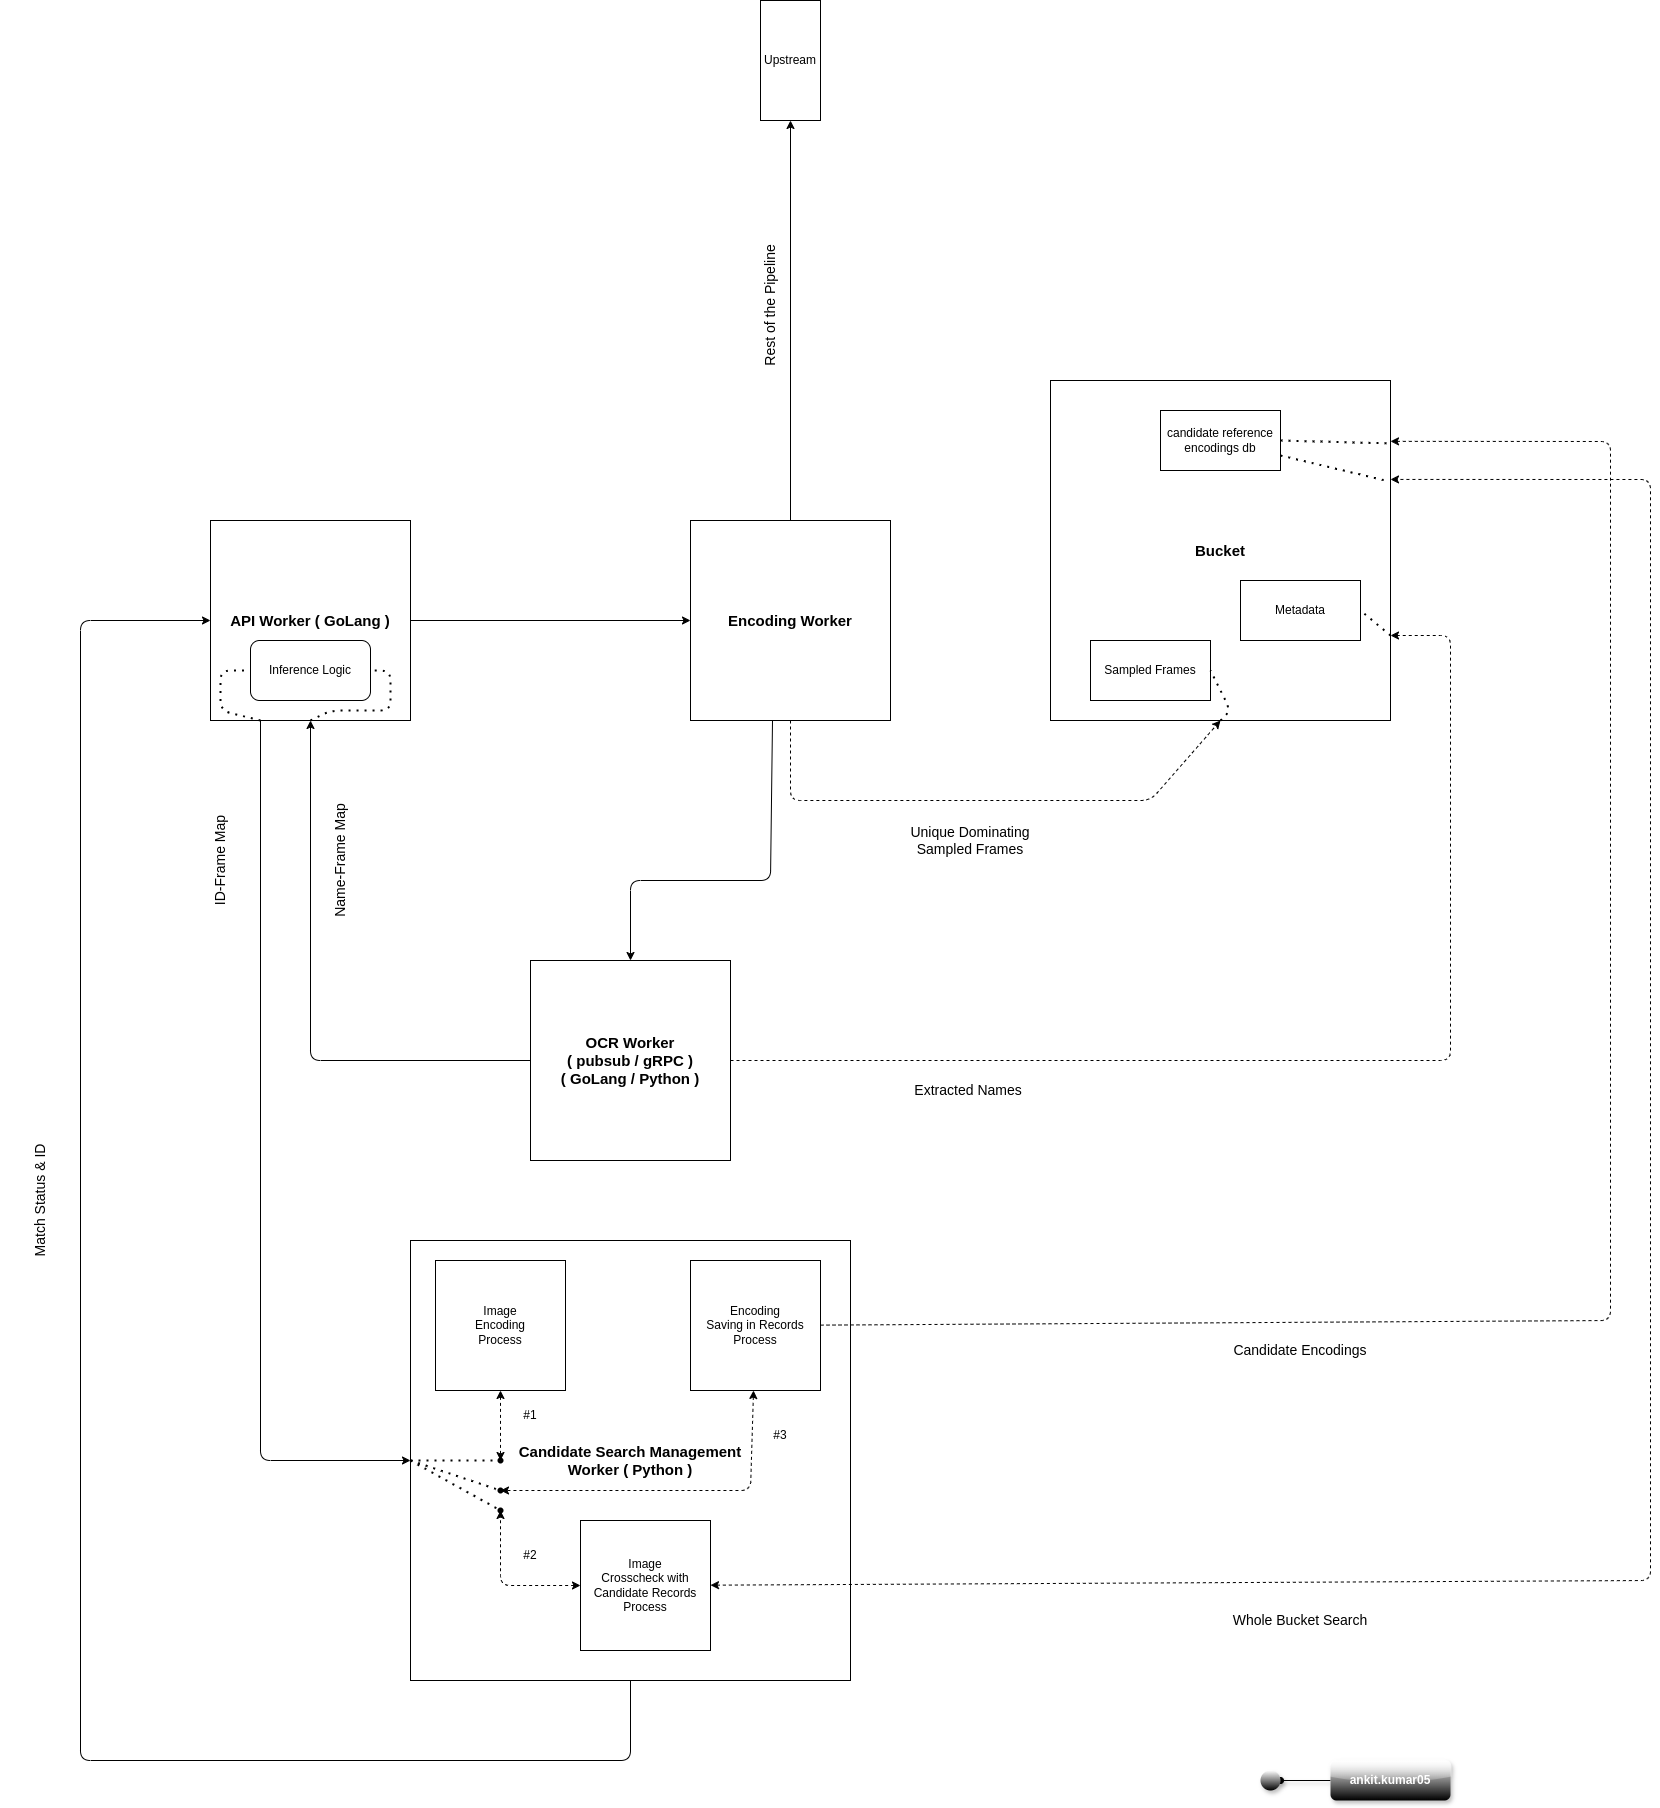

The diagram above was exported from draw.io. Its source (the exported page's mxGraphModel, read from the mxfile embedded in the PNG):
<mxGraphModel dx="1986" dy="1895" grid="1" gridSize="10" guides="1" tooltips="1" connect="1" arrows="1" fold="1" page="1" pageScale="1" pageWidth="850" pageHeight="1100" math="0" shadow="0">
  <root>
    <mxCell id="0" />
    <mxCell id="1" parent="0" />
    <mxCell id="7" style="edgeStyle=none;html=1;entryX=1;entryY=0.5;entryDx=0;entryDy=0;" edge="1" parent="1" source="2" target="6">
      <mxGeometry relative="1" as="geometry" />
    </mxCell>
    <mxCell id="9" style="edgeStyle=none;html=1;entryX=0.5;entryY=1;entryDx=0;entryDy=0;dashed=1;" edge="1" parent="1" source="2" target="3">
      <mxGeometry relative="1" as="geometry">
        <Array as="points">
          <mxPoint x="260" y="480" />
          <mxPoint x="620" y="480" />
        </Array>
      </mxGeometry>
    </mxCell>
    <mxCell id="17" style="edgeStyle=none;html=1;entryX=0.5;entryY=0;entryDx=0;entryDy=0;exitX=0.41;exitY=1;exitDx=0;exitDy=0;exitPerimeter=0;" edge="1" parent="1" source="2" target="16">
      <mxGeometry relative="1" as="geometry">
        <Array as="points">
          <mxPoint x="240" y="560" />
          <mxPoint x="100" y="560" />
        </Array>
      </mxGeometry>
    </mxCell>
    <mxCell id="2" value="&lt;b&gt;&lt;font style=&quot;font-size: 15px;&quot;&gt;Encoding Worker&lt;/font&gt;&lt;/b&gt;" style="whiteSpace=wrap;html=1;aspect=fixed;" vertex="1" parent="1">
      <mxGeometry x="160" y="200" width="200" height="200" as="geometry" />
    </mxCell>
    <mxCell id="3" value="&lt;b&gt;&lt;font style=&quot;font-size: 15px;&quot;&gt;Bucket&lt;/font&gt;&lt;/b&gt;" style="whiteSpace=wrap;html=1;aspect=fixed;" vertex="1" parent="1">
      <mxGeometry x="520" y="60" width="340" height="340" as="geometry" />
    </mxCell>
    <mxCell id="5" style="edgeStyle=none;html=1;entryX=0;entryY=0.5;entryDx=0;entryDy=0;exitX=1;exitY=0.5;exitDx=0;exitDy=0;" edge="1" parent="1" source="22" target="2">
      <mxGeometry relative="1" as="geometry">
        <mxPoint x="-40" y="300" as="sourcePoint" />
      </mxGeometry>
    </mxCell>
    <mxCell id="6" value="Upstream" style="rounded=0;whiteSpace=wrap;html=1;direction=south;" vertex="1" parent="1">
      <mxGeometry x="230" y="-320" width="60" height="120" as="geometry" />
    </mxCell>
    <mxCell id="10" value="&lt;font style=&quot;font-size: 14px;&quot;&gt;Unique Dominating Sampled Frames&lt;/font&gt;" style="text;html=1;align=center;verticalAlign=middle;whiteSpace=wrap;rounded=0;" vertex="1" parent="1">
      <mxGeometry x="360" y="480" width="160" height="80" as="geometry" />
    </mxCell>
    <mxCell id="11" value="Sampled Frames" style="rounded=0;whiteSpace=wrap;html=1;" vertex="1" parent="1">
      <mxGeometry x="560" y="320" width="120" height="60" as="geometry" />
    </mxCell>
    <mxCell id="14" value="" style="endArrow=none;dashed=1;html=1;dashPattern=1 3;strokeWidth=2;exitX=0.5;exitY=1;exitDx=0;exitDy=0;entryX=1;entryY=0.5;entryDx=0;entryDy=0;" edge="1" parent="1" source="3" target="11">
      <mxGeometry width="50" height="50" relative="1" as="geometry">
        <mxPoint x="370" y="300" as="sourcePoint" />
        <mxPoint x="420" y="250" as="targetPoint" />
        <Array as="points">
          <mxPoint x="700" y="390" />
        </Array>
      </mxGeometry>
    </mxCell>
    <mxCell id="23" style="edgeStyle=none;html=1;entryX=0.5;entryY=1;entryDx=0;entryDy=0;" edge="1" parent="1" source="16" target="22">
      <mxGeometry relative="1" as="geometry">
        <mxPoint x="-240" y="430" as="targetPoint" />
        <Array as="points">
          <mxPoint x="-220" y="740" />
        </Array>
      </mxGeometry>
    </mxCell>
    <mxCell id="16" value="&lt;b&gt;&lt;font style=&quot;font-size: 15px;&quot;&gt;OCR Worker &lt;br&gt;( pubsub / gRPC )&lt;br&gt;( GoLang / Python )&lt;/font&gt;&lt;/b&gt;" style="whiteSpace=wrap;html=1;aspect=fixed;" vertex="1" parent="1">
      <mxGeometry y="640" width="200" height="200" as="geometry" />
    </mxCell>
    <mxCell id="18" style="edgeStyle=none;html=1;entryX=1;entryY=0.75;entryDx=0;entryDy=0;dashed=1;" edge="1" parent="1" source="16" target="3">
      <mxGeometry relative="1" as="geometry">
        <Array as="points">
          <mxPoint x="920" y="740" />
          <mxPoint x="920" y="315" />
        </Array>
      </mxGeometry>
    </mxCell>
    <mxCell id="19" value="&lt;font style=&quot;font-size: 14px;&quot;&gt;Extracted Names&amp;nbsp;&lt;/font&gt;" style="text;html=1;align=center;verticalAlign=middle;whiteSpace=wrap;rounded=0;" vertex="1" parent="1">
      <mxGeometry x="360" y="730" width="160" height="80" as="geometry" />
    </mxCell>
    <mxCell id="20" value="candidate reference encodings db" style="rounded=0;whiteSpace=wrap;html=1;" vertex="1" parent="1">
      <mxGeometry x="630" y="90" width="120" height="60" as="geometry" />
    </mxCell>
    <mxCell id="31" style="edgeStyle=none;html=1;entryX=0;entryY=0.5;entryDx=0;entryDy=0;exitX=0.25;exitY=1;exitDx=0;exitDy=0;" edge="1" parent="1" source="22" target="27">
      <mxGeometry relative="1" as="geometry">
        <Array as="points">
          <mxPoint x="-270" y="1140" />
        </Array>
      </mxGeometry>
    </mxCell>
    <mxCell id="22" value="&lt;b&gt;&lt;font style=&quot;font-size: 15px;&quot;&gt;API Worker ( GoLang )&lt;/font&gt;&lt;/b&gt;" style="whiteSpace=wrap;html=1;aspect=fixed;" vertex="1" parent="1">
      <mxGeometry x="-320" y="200" width="200" height="200" as="geometry" />
    </mxCell>
    <mxCell id="24" value="&lt;font style=&quot;font-size: 14px;&quot;&gt;Name-Frame Map&lt;/font&gt;" style="text;html=1;align=center;verticalAlign=middle;whiteSpace=wrap;rounded=0;rotation=270;" vertex="1" parent="1">
      <mxGeometry x="-270" y="500" width="160" height="80" as="geometry" />
    </mxCell>
    <mxCell id="25" value="Inference Logic" style="rounded=1;whiteSpace=wrap;html=1;" vertex="1" parent="1">
      <mxGeometry x="-280" y="320" width="120" height="60" as="geometry" />
    </mxCell>
    <mxCell id="26" value="" style="endArrow=none;dashed=1;html=1;dashPattern=1 3;strokeWidth=2;exitX=0.5;exitY=1;exitDx=0;exitDy=0;entryX=1;entryY=0.5;entryDx=0;entryDy=0;" edge="1" parent="1" source="22" target="25">
      <mxGeometry width="50" height="50" relative="1" as="geometry">
        <mxPoint x="-60" y="620" as="sourcePoint" />
        <mxPoint x="-10" y="570" as="targetPoint" />
        <Array as="points">
          <mxPoint x="-200" y="390" />
          <mxPoint x="-140" y="390" />
          <mxPoint x="-140" y="350" />
        </Array>
      </mxGeometry>
    </mxCell>
    <mxCell id="54" style="edgeStyle=none;html=1;entryX=0;entryY=0.5;entryDx=0;entryDy=0;" edge="1" parent="1" source="27" target="22">
      <mxGeometry relative="1" as="geometry">
        <Array as="points">
          <mxPoint x="100" y="1440" />
          <mxPoint x="-450" y="1440" />
          <mxPoint x="-450" y="300" />
        </Array>
      </mxGeometry>
    </mxCell>
    <mxCell id="27" value="&lt;b&gt;&lt;font style=&quot;font-size: 15px;&quot;&gt;Candidate Search Management&lt;br&gt;Worker ( Python )&lt;/font&gt;&lt;/b&gt;" style="whiteSpace=wrap;html=1;aspect=fixed;" vertex="1" parent="1">
      <mxGeometry x="-120" y="920" width="440" height="440" as="geometry" />
    </mxCell>
    <mxCell id="35" value="" style="edgeStyle=none;html=1;dashed=1;startArrow=classic;startFill=1;" edge="1" parent="1" source="28" target="34">
      <mxGeometry relative="1" as="geometry" />
    </mxCell>
    <mxCell id="28" value="Image&lt;br&gt;Encoding&lt;br&gt;Process" style="whiteSpace=wrap;html=1;aspect=fixed;" vertex="1" parent="1">
      <mxGeometry x="-95" y="940" width="130" height="130" as="geometry" />
    </mxCell>
    <mxCell id="37" value="" style="edgeStyle=none;html=1;dashed=1;startArrow=classic;startFill=1;" edge="1" parent="1" source="29" target="36">
      <mxGeometry relative="1" as="geometry">
        <Array as="points">
          <mxPoint x="220" y="1170" />
        </Array>
      </mxGeometry>
    </mxCell>
    <mxCell id="29" value="Encoding&lt;br&gt;Saving in Records&lt;br&gt;Process" style="whiteSpace=wrap;html=1;aspect=fixed;" vertex="1" parent="1">
      <mxGeometry x="160" y="940" width="130" height="130" as="geometry" />
    </mxCell>
    <mxCell id="39" value="" style="edgeStyle=none;html=1;dashed=1;startArrow=classic;startFill=1;" edge="1" parent="1" source="30" target="38">
      <mxGeometry relative="1" as="geometry">
        <Array as="points">
          <mxPoint x="-30" y="1265" />
        </Array>
      </mxGeometry>
    </mxCell>
    <mxCell id="30" value="Image&lt;br&gt;Crosscheck with Candidate Records&lt;br&gt;Process" style="whiteSpace=wrap;html=1;aspect=fixed;" vertex="1" parent="1">
      <mxGeometry x="50" y="1200" width="130" height="130" as="geometry" />
    </mxCell>
    <mxCell id="32" value="" style="endArrow=none;dashed=1;html=1;dashPattern=1 3;strokeWidth=2;entryX=0;entryY=0.5;entryDx=0;entryDy=0;exitX=0.25;exitY=1;exitDx=0;exitDy=0;" edge="1" parent="1" source="22" target="25">
      <mxGeometry width="50" height="50" relative="1" as="geometry">
        <mxPoint x="-220" y="530" as="sourcePoint" />
        <mxPoint x="-170" y="480" as="targetPoint" />
        <Array as="points">
          <mxPoint x="-310" y="390" />
          <mxPoint x="-310" y="350" />
        </Array>
      </mxGeometry>
    </mxCell>
    <mxCell id="33" value="&lt;font style=&quot;font-size: 14px;&quot;&gt;ID-Frame Map&lt;/font&gt;" style="text;html=1;align=center;verticalAlign=middle;whiteSpace=wrap;rounded=0;rotation=270;" vertex="1" parent="1">
      <mxGeometry x="-390" y="500" width="160" height="80" as="geometry" />
    </mxCell>
    <mxCell id="34" value="" style="shape=waypoint;sketch=0;size=6;pointerEvents=1;points=[];fillColor=default;resizable=0;rotatable=0;perimeter=centerPerimeter;snapToPoint=1;" vertex="1" parent="1">
      <mxGeometry x="-40" y="1130" width="20" height="20" as="geometry" />
    </mxCell>
    <mxCell id="36" value="" style="shape=waypoint;sketch=0;size=6;pointerEvents=1;points=[];fillColor=default;resizable=0;rotatable=0;perimeter=centerPerimeter;snapToPoint=1;" vertex="1" parent="1">
      <mxGeometry x="-40" y="1160" width="20" height="20" as="geometry" />
    </mxCell>
    <mxCell id="38" value="" style="shape=waypoint;sketch=0;size=6;pointerEvents=1;points=[];fillColor=default;resizable=0;rotatable=0;perimeter=centerPerimeter;snapToPoint=1;" vertex="1" parent="1">
      <mxGeometry x="-40" y="1180" width="20" height="20" as="geometry" />
    </mxCell>
    <mxCell id="40" value="#1" style="text;html=1;align=center;verticalAlign=middle;whiteSpace=wrap;rounded=0;" vertex="1" parent="1">
      <mxGeometry x="-30" y="1080" width="60" height="30" as="geometry" />
    </mxCell>
    <mxCell id="41" value="#2" style="text;html=1;align=center;verticalAlign=middle;whiteSpace=wrap;rounded=0;" vertex="1" parent="1">
      <mxGeometry x="-30" y="1220" width="60" height="30" as="geometry" />
    </mxCell>
    <mxCell id="42" value="#3" style="text;html=1;align=center;verticalAlign=middle;whiteSpace=wrap;rounded=0;" vertex="1" parent="1">
      <mxGeometry x="220" y="1100" width="60" height="30" as="geometry" />
    </mxCell>
    <mxCell id="43" value="" style="endArrow=none;dashed=1;html=1;dashPattern=1 3;strokeWidth=2;exitX=0;exitY=0.5;exitDx=0;exitDy=0;entryX=0.75;entryY=0.25;entryDx=0;entryDy=0;entryPerimeter=0;" edge="1" parent="1" source="27" target="34">
      <mxGeometry width="50" height="50" relative="1" as="geometry">
        <mxPoint x="100" y="1030" as="sourcePoint" />
        <mxPoint x="150" y="980" as="targetPoint" />
      </mxGeometry>
    </mxCell>
    <mxCell id="44" value="" style="endArrow=none;dashed=1;html=1;dashPattern=1 3;strokeWidth=2;exitX=0;exitY=0.5;exitDx=0;exitDy=0;entryX=0.9;entryY=0.7;entryDx=0;entryDy=0;entryPerimeter=0;" edge="1" parent="1" source="27" target="38">
      <mxGeometry width="50" height="50" relative="1" as="geometry">
        <mxPoint x="100" y="1030" as="sourcePoint" />
        <mxPoint x="150" y="980" as="targetPoint" />
      </mxGeometry>
    </mxCell>
    <mxCell id="45" value="" style="endArrow=none;dashed=1;html=1;dashPattern=1 3;strokeWidth=2;" edge="1" parent="1" target="36">
      <mxGeometry width="50" height="50" relative="1" as="geometry">
        <mxPoint x="-120" y="1140" as="sourcePoint" />
        <mxPoint x="150" y="980" as="targetPoint" />
      </mxGeometry>
    </mxCell>
    <mxCell id="46" style="edgeStyle=none;html=1;entryX=1;entryY=0.179;entryDx=0;entryDy=0;entryPerimeter=0;dashed=1;" edge="1" parent="1" source="29" target="3">
      <mxGeometry relative="1" as="geometry">
        <Array as="points">
          <mxPoint x="1080" y="1000" />
          <mxPoint x="1080" y="121" />
        </Array>
      </mxGeometry>
    </mxCell>
    <mxCell id="47" value="Metadata" style="rounded=0;whiteSpace=wrap;html=1;" vertex="1" parent="1">
      <mxGeometry x="710" y="260" width="120" height="60" as="geometry" />
    </mxCell>
    <mxCell id="48" value="" style="endArrow=none;dashed=1;html=1;dashPattern=1 3;strokeWidth=2;entryX=1;entryY=0.5;entryDx=0;entryDy=0;exitX=1;exitY=0.75;exitDx=0;exitDy=0;" edge="1" parent="1" source="3" target="47">
      <mxGeometry width="50" height="50" relative="1" as="geometry">
        <mxPoint x="710" y="490" as="sourcePoint" />
        <mxPoint x="760" y="440" as="targetPoint" />
      </mxGeometry>
    </mxCell>
    <mxCell id="49" value="" style="endArrow=none;dashed=1;html=1;dashPattern=1 3;strokeWidth=2;entryX=0.997;entryY=0.185;entryDx=0;entryDy=0;entryPerimeter=0;exitX=1;exitY=0.5;exitDx=0;exitDy=0;" edge="1" parent="1" source="20" target="3">
      <mxGeometry width="50" height="50" relative="1" as="geometry">
        <mxPoint x="700" y="490" as="sourcePoint" />
        <mxPoint x="750" y="440" as="targetPoint" />
      </mxGeometry>
    </mxCell>
    <mxCell id="50" value="&lt;font style=&quot;font-size: 14px;&quot;&gt;Candidate Encodings&lt;/font&gt;" style="text;html=1;align=center;verticalAlign=middle;whiteSpace=wrap;rounded=0;" vertex="1" parent="1">
      <mxGeometry x="690" y="990" width="160" height="80" as="geometry" />
    </mxCell>
    <mxCell id="51" style="edgeStyle=none;html=1;entryX=1;entryY=0.291;entryDx=0;entryDy=0;entryPerimeter=0;dashed=1;startArrow=classic;startFill=1;" edge="1" parent="1" source="30" target="3">
      <mxGeometry relative="1" as="geometry">
        <Array as="points">
          <mxPoint x="1120" y="1260" />
          <mxPoint x="1120" y="159" />
        </Array>
      </mxGeometry>
    </mxCell>
    <mxCell id="52" value="" style="endArrow=none;dashed=1;html=1;dashPattern=1 3;strokeWidth=2;entryX=0.997;entryY=0.297;entryDx=0;entryDy=0;entryPerimeter=0;exitX=1;exitY=0.75;exitDx=0;exitDy=0;" edge="1" parent="1" source="20" target="3">
      <mxGeometry width="50" height="50" relative="1" as="geometry">
        <mxPoint x="690" y="290" as="sourcePoint" />
        <mxPoint x="740" y="240" as="targetPoint" />
      </mxGeometry>
    </mxCell>
    <mxCell id="53" value="&lt;font style=&quot;font-size: 14px;&quot;&gt;Whole Bucket Search&lt;/font&gt;" style="text;html=1;align=center;verticalAlign=middle;whiteSpace=wrap;rounded=0;" vertex="1" parent="1">
      <mxGeometry x="690" y="1260" width="160" height="80" as="geometry" />
    </mxCell>
    <mxCell id="55" value="&lt;font style=&quot;font-size: 14px;&quot;&gt;Match Status &amp;amp; ID&lt;/font&gt;" style="text;html=1;align=center;verticalAlign=middle;whiteSpace=wrap;rounded=0;rotation=270;" vertex="1" parent="1">
      <mxGeometry x="-570" y="840" width="160" height="80" as="geometry" />
    </mxCell>
    <mxCell id="56" value="&lt;font style=&quot;font-size: 14px;&quot;&gt;Rest of the Pipeline&lt;/font&gt;" style="text;html=1;align=center;verticalAlign=middle;whiteSpace=wrap;rounded=0;rotation=270;" vertex="1" parent="1">
      <mxGeometry x="170" y="-30" width="140" height="30" as="geometry" />
    </mxCell>
    <mxCell id="61" value="" style="edgeStyle=none;html=1;endArrow=oval;endFill=1;flowAnimation=0;shadow=1;" edge="1" parent="1" source="58" target="60">
      <mxGeometry relative="1" as="geometry" />
    </mxCell>
    <mxCell id="58" value="&lt;b&gt;&lt;font style=&quot;color: rgb(255, 255, 255);&quot;&gt;ankit.kumar05&lt;/font&gt;&lt;/b&gt;" style="rounded=1;whiteSpace=wrap;html=1;gradientColor=default;glass=1;shadow=1;strokeColor=none;gradientDirection=south;" vertex="1" parent="1">
      <mxGeometry x="800" y="1440" width="120" height="40" as="geometry" />
    </mxCell>
    <mxCell id="60" value="" style="ellipse;whiteSpace=wrap;html=1;strokeColor=none;rounded=1;gradientColor=default;glass=1;shadow=1;gradientDirection=south;" vertex="1" parent="1">
      <mxGeometry x="730" y="1450" width="20" height="20" as="geometry" />
    </mxCell>
  </root>
</mxGraphModel>